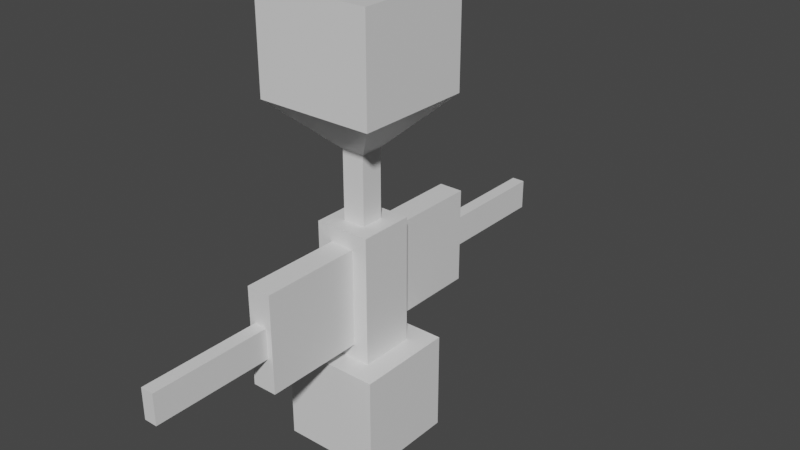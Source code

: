 # Source: untitled.blend  (saved by Blender 2.93.21; exported with 4.5.12 LTS)
import bpy
from mathutils import Matrix  # noqa: F401  (used for matrix-valued properties, if any)

bpy.ops.wm.read_factory_settings(use_empty=True)
scene = bpy.context.scene
scene.name = 'Scene'

# ---- collections
col_collection = bpy.data.collections.new('Collection'); scene.collection.children.link(col_collection)

# ---- materials (node trees are filled in below, after node groups)
mat_material = bpy.data.materials.new('Material')
mat_material.alpha_threshold = 0.0
mat_material.use_transparent_shadow = False
mat_material.line_color = (0.0, 0.0, 0.0, 1.0)

# ---- material node trees
mat_material.use_nodes = True; mat_material.node_tree.nodes.clear()
_N = mat_material.node_tree.nodes; _L = mat_material.node_tree.links
n0 = _N.new('ShaderNodeOutputMaterial'); n0.name = 'Material Output'; n0.location = (300, 300)
n1 = _N.new('ShaderNodeBsdfPrincipled'); n1.name = 'Principled BSDF'; n1.location = (10, 300)
n1.distribution = 'GGX'
n1.subsurface_method = 'BURLEY'
n1.inputs[2].default_value = 0.4
n1.inputs[3].default_value = 1.45
n1.inputs[27].default_value = (0.0, 0.0, 0.0, 1.0)
n1.inputs[28].default_value = 1.0
_L.new(n1.outputs[0], n0.inputs[0])
n0.is_active_output = True

# ---- world
world_world = bpy.data.worlds.new('World'); scene.world = world_world
world_world.use_nodes = True; world_world.node_tree.nodes.clear()
_N = world_world.node_tree.nodes; _L = world_world.node_tree.links
n0 = _N.new('ShaderNodeOutputWorld'); n0.name = 'World Output'; n0.location = (300, 300)
n1 = _N.new('ShaderNodeBackground'); n1.name = 'Background'; n1.location = (10, 300)
n1.inputs[0].default_value = (0.05088, 0.05088, 0.05088, 1.0)
_L.new(n1.outputs[0], n0.inputs[0])
n0.is_active_output = True
world_world.color = (0.05088, 0.05088, 0.05088)
world_world.use_sun_shadow = False
world_world.sun_shadow_jitter_overblur = 0.0

# ---- meshes
me_cube = bpy.data.meshes.new('Cube')
me_cube.from_pydata([(0.2473, 0.5603, 1.313), (1.0, 1.0, -1.0), (0.2473, -0.5603, 1.313), (1.0, -1.0, -1.0), (-0.2473, 0.5603, 1.313), (-1.0, 1.0, -1.0), (-0.2473, -0.5603, 1.313), (-1.0, -1.0, -1.0), (1.0, -1.0, 1.0), (-1.0, -1.0, 1.0), (1.0, 1.0, 1.0), (-1.0, 1.0, 1.0), (0.2305, -0.2305, 3.588), (-0.2305, -0.2305, 3.588), (0.2305, 0.2305, 3.588), (-0.2305, 0.2305, 3.588), (0.2473, -0.5603, 3.275), (-0.2473, -0.5603, 3.275), (0.2473, 0.5603, 3.275), (-0.2473, 0.5603, 3.275), (0.2305, -0.2305, 4.959), (-0.2305, -0.2305, 4.959), (0.2305, 0.2305, 4.959), (-0.2305, 0.2305, 4.959), (0.5603, -0.5603, 1.0), (-0.5603, -0.5603, 1.0), (-0.5603, 0.5603, 1.0), (0.5603, 0.5603, 1.0), (0.5603, -0.5603, 3.588), (-0.5603, -0.5603, 3.588), (-0.5603, 0.5603, 3.588), (0.5603, 0.5603, 3.588), (0.1318, -2.592, 1.99), (-0.1318, -2.592, 1.99), (-0.1318, 2.592, 1.99), (0.1318, 2.592, 1.99), (0.1318, -2.592, 2.598), (-0.1318, -2.592, 2.598), (-0.1318, 2.592, 2.598), (0.1318, 2.592, 2.598), (0.2473, -2.592, 1.313), (-0.2473, -2.592, 1.313), (-0.2473, 2.592, 1.313), (0.2473, 2.592, 1.313), (0.2473, -2.592, 3.275), (-0.2473, -2.592, 3.275), (-0.2473, 2.592, 3.275), (0.2473, 2.592, 3.275), (0.1318, -4.974, 1.99), (-0.1318, -4.974, 1.99), (-0.1318, 4.974, 1.99), (0.1318, 4.974, 1.99), (0.1318, -4.974, 2.598), (-0.1318, -4.974, 2.598), (-0.1318, 4.974, 2.598), (0.1318, 4.974, 2.598), (1.188, -1.188, 5.911), (-1.188, -1.188, 5.911), (1.188, 1.188, 5.911), (-1.188, 1.188, 5.911), (1.188, -1.188, 7.928), (-1.188, -1.188, 7.928), (1.188, 1.188, 7.928), (-1.188, 1.188, 7.928)], [], [(26, 25, 29, 30), (3, 8, 9, 7), (7, 9, 11, 5), (5, 1, 3, 7), (1, 10, 8, 3), (5, 11, 10, 1), (24, 25, 9, 8), (27, 24, 8, 10), (25, 26, 11, 9), (26, 27, 10, 11), (15, 13, 21, 23), (2, 16, 44, 40), (0, 4, 42, 43), (24, 27, 31, 28), (12, 13, 29, 28), (14, 12, 28, 31), (13, 15, 30, 29), (15, 14, 31, 30), (22, 23, 59, 58), (13, 12, 20, 21), (14, 15, 23, 22), (12, 14, 22, 20), (2, 6, 25, 24), (4, 0, 27, 26), (17, 16, 28, 29), (18, 19, 30, 31), (6, 17, 29, 25), (19, 4, 26, 30), (16, 2, 24, 28), (0, 18, 31, 27), (39, 35, 51, 55), (33, 32, 48, 49), (17, 6, 41, 45), (16, 17, 45, 44), (6, 2, 40, 41), (18, 0, 43, 47), (4, 19, 46, 42), (19, 18, 47, 46), (32, 33, 41, 40), (34, 35, 43, 42), (37, 36, 44, 45), (39, 38, 46, 47), (33, 37, 45, 41), (38, 34, 42, 46), (36, 32, 40, 44), (35, 39, 47, 43), (49, 48, 52, 53), (51, 50, 54, 55), (34, 38, 54, 50), (38, 39, 55, 54), (35, 34, 50, 51), (32, 36, 52, 48), (37, 33, 49, 53), (36, 37, 53, 52), (56, 58, 62, 60), (20, 22, 58, 56), (23, 21, 57, 59), (21, 20, 56, 57), (62, 63, 61, 60), (59, 57, 61, 63), (57, 56, 60, 61), (58, 59, 63, 62)])
_uv = me_cube.uv_layers.new(name='UVMap')
_uv.uv.foreach_set('vector', [0.82, 0.555, 0.82, 0.695, 0.82, 0.695, 0.82, 0.555, 0.375, 0.75, 0.625, 0.75, 0.625, 1.0, 0.375, 1.0, 0.375, 0.0, 0.625, 0.0, 0.625, 0.25, 0.375, 0.25, 0.125, 0.5, 0.375, 0.5, 0.375, 0.75, 0.125, 0.75, 0.375, 0.5, 0.625, 0.5, 0.625, 0.75, 0.375, 0.75, 0.375, 0.25, 0.625, 0.25, 0.625, 0.5, 0.375, 0.5, 0.68, 0.695, 0.82, 0.695, 0.875, 0.75, 0.625, 0.75, 0.68, 0.555, 0.68, 0.695, 0.625, 0.75, 0.625, 0.5, 0.82, 0.695, 0.82, 0.555, 0.875, 0.5, 0.875, 0.75, 0.82, 0.555, 0.68, 0.555, 0.625, 0.5, 0.875, 0.5, 0.7788, 0.5962, 0.7788, 0.6538, 0.7788, 0.6538, 0.7788, 0.5962, 0.7191, 0.695, 0.7191, 0.695, 0.7191, 0.695, 0.7191, 0.695, 0.7191, 0.555, 0.7809, 0.555, 0.7809, 0.555, 0.7191, 0.555, 0.68, 0.695, 0.68, 0.555, 0.68, 0.555, 0.68, 0.695, 0.7212, 0.6538, 0.7788, 0.6538, 0.82, 0.695, 0.68, 0.695, 0.7212, 0.5962, 0.7212, 0.6538, 0.68, 0.695, 0.68, 0.555, 0.7788, 0.6538, 0.7788, 0.5962, 0.82, 0.555, 0.82, 0.695, 0.7788, 0.5962, 0.7212, 0.5962, 0.68, 0.555, 0.82, 0.555, 0.7212, 0.5962, 0.7788, 0.5962, 0.7788, 0.5962, 0.7212, 0.5962, 0.7788, 0.6538, 0.7212, 0.6538, 0.7212, 0.6538, 0.7788, 0.6538, 0.7212, 0.5962, 0.7788, 0.5962, 0.7788, 0.5962, 0.7212, 0.5962, 0.7212, 0.6538, 0.7212, 0.5962, 0.7212, 0.5962, 0.7212, 0.6538, 0.7191, 0.695, 0.7809, 0.695, 0.82, 0.695, 0.68, 0.695, 0.7809, 0.555, 0.7191, 0.555, 0.68, 0.555, 0.82, 0.555, 0.7809, 0.695, 0.7191, 0.695, 0.68, 0.695, 0.82, 0.695, 0.7191, 0.555, 0.7809, 0.555, 0.82, 0.555, 0.68, 0.555, 0.7809, 0.695, 0.7809, 0.695, 0.82, 0.695, 0.82, 0.695, 0.7809, 0.555, 0.7809, 0.555, 0.82, 0.555, 0.82, 0.555, 0.7191, 0.695, 0.7191, 0.695, 0.68, 0.695, 0.68, 0.695, 0.7191, 0.555, 0.7191, 0.555, 0.68, 0.555, 0.68, 0.555, 0.7335, 0.555, 0.7335, 0.555, 0.7335, 0.555, 0.7335, 0.555, 0.7665, 0.695, 0.7335, 0.695, 0.7335, 0.695, 0.7665, 0.695, 0.7809, 0.695, 0.7809, 0.695, 0.7809, 0.695, 0.7809, 0.695, 0.7191, 0.695, 0.7809, 0.695, 0.7809, 0.695, 0.7191, 0.695, 0.7809, 0.695, 0.7191, 0.695, 0.7191, 0.695, 0.7809, 0.695, 0.7191, 0.555, 0.7191, 0.555, 0.7191, 0.555, 0.7191, 0.555, 0.7809, 0.555, 0.7809, 0.555, 0.7809, 0.555, 0.7809, 0.555, 0.7809, 0.555, 0.7191, 0.555, 0.7191, 0.555, 0.7809, 0.555, 0.7335, 0.695, 0.7665, 0.695, 0.7809, 0.695, 0.7191, 0.695, 0.7665, 0.555, 0.7335, 0.555, 0.7191, 0.555, 0.7809, 0.555, 0.7665, 0.695, 0.7335, 0.695, 0.7191, 0.695, 0.7809, 0.695, 0.7335, 0.555, 0.7665, 0.555, 0.7809, 0.555, 0.7191, 0.555, 0.7665, 0.695, 0.7665, 0.695, 0.7809, 0.695, 0.7809, 0.695, 0.7665, 0.555, 0.7665, 0.555, 0.7809, 0.555, 0.7809, 0.555, 0.7335, 0.695, 0.7335, 0.695, 0.7191, 0.695, 0.7191, 0.695, 0.7335, 0.555, 0.7335, 0.555, 0.7191, 0.555, 0.7191, 0.555, 0.7665, 0.695, 0.7335, 0.695, 0.7335, 0.695, 0.7665, 0.695, 0.7335, 0.555, 0.7665, 0.555, 0.7665, 0.555, 0.7335, 0.555, 0.7665, 0.555, 0.7665, 0.555, 0.7665, 0.555, 0.7665, 0.555, 0.7665, 0.555, 0.7335, 0.555, 0.7335, 0.555, 0.7665, 0.555, 0.7335, 0.555, 0.7665, 0.555, 0.7665, 0.555, 0.7335, 0.555, 0.7335, 0.695, 0.7335, 0.695, 0.7335, 0.695, 0.7335, 0.695, 0.7665, 0.695, 0.7665, 0.695, 0.7665, 0.695, 0.7665, 0.695, 0.7335, 0.695, 0.7665, 0.695, 0.7665, 0.695, 0.7335, 0.695, 0.7212, 0.6538, 0.7212, 0.5962, 0.7212, 0.5962, 0.7212, 0.6538, 0.7212, 0.6538, 0.7212, 0.5962, 0.7212, 0.5962, 0.7212, 0.6538, 0.7788, 0.5962, 0.7788, 0.6538, 0.7788, 0.6538, 0.7788, 0.5962, 0.7788, 0.6538, 0.7212, 0.6538, 0.7212, 0.6538, 0.7788, 0.6538, 0.7212, 0.5962, 0.7788, 0.5962, 0.7788, 0.6538, 0.7212, 0.6538, 0.7788, 0.5962, 0.7788, 0.6538, 0.7788, 0.6538, 0.7788, 0.5962, 0.7788, 0.6538, 0.7212, 0.6538, 0.7212, 0.6538, 0.7788, 0.6538, 0.7212, 0.5962, 0.7788, 0.5962, 0.7788, 0.5962, 0.7212, 0.5962])
me_cube.materials.append(mat_material)
me_cube.use_remesh_preserve_volume = False
me_cube.use_remesh_preserve_attributes = False
me_cube.use_mirror_vertex_groups = False
me_cube.update()
arm_armature = bpy.data.armatures.new('Armature')  # bones are not reproduced

# ---- objects
ob_cube = bpy.data.objects.new('Cube', me_cube)
ob_armature = bpy.data.objects.new('Armature', arm_armature)

# ---- transforms, parenting, visibility, modifiers, constraints
ob_cube.parent = ob_armature
ob_cube.matrix_parent_inverse = Matrix(((0.2906, -0.0, 0.0, -0.0), (-0.0, 0.2906, -0.0, 0.0), (0.0, -0.0, 0.2906, -0.1336), (-0.0, 0.0, -0.0, 1.0)))
ob_cube.location = (0.0, 0.0, 0.0)
ob_cube.lock_rotations_4d = False
ob_cube.empty_display_type = 'ARROWS'
ob_cube.lineart.crease_threshold = 0.0
_vg = ob_cube.vertex_groups.new(name='Bone')
for _i, _w in zip([1, 3, 5, 7, 8, 9, 10, 11, 25, 27], [0.8533, 0.8378, 0.8376, 0.8535, 0.09679, 0.1188, 0.1174, 0.09543, 0.008126, 0.007346]): _vg.add([_i], _w, 'REPLACE')
_vg = ob_cube.vertex_groups.new(name='Bone.001')
for _i, _w in zip([0, 2, 4, 6, 8, 9, 10, 11, 12, 13, 14, 15, 16, 17, 18, 19, 20, 21, 22, 23, 24, 25, 26, 27, 28, 29, 30, 31, 32, 33, 34, 35, 36, 37, 38, 39, 44, 45, 46, 47, 56, 57, 58, 59, 60, 61, 62, 63], [0.7991, 0.8011, 0.8011, 0.7992, 0.0925, 0.1231, 0.1213, 0.09106, 0.9984, 0.9985, 0.9987, 0.9988, 0.9663, 0.9677, 0.9711, 0.971, 0.9792, 0.9793, 0.9793, 0.9792, 0.2407, 0.275, 0.24, 0.2736, 0.9938, 0.9941, 0.9966, 0.9958, 0.06505, 0.0768, 0.1102, 0.1191, 0.1357, 0.1425, 0.2121, 0.2094, 0.2678, 0.2712, 0.4124, 0.372, 0.1675, 0.1677, 0.1677, 0.1675, 0.01689, 0.02053, 0.02053, 0.01689]): _vg.add([_i], _w, 'REPLACE')
_vg = ob_cube.vertex_groups.new(name='Bone.002')
for _i, _w in zip([0, 1, 4, 5, 7, 8, 9, 10, 11, 18, 19, 24, 25, 26, 27, 34, 35, 38, 39, 42, 43, 46, 47, 50, 51, 54, 55], [0.1718, 0.1023, 0.176, 0.1215, 0.001355, 0.0426, 0.06619, 0.6964, 0.7682, 0.005154, 0.00548, 0.07664, 0.09918, 0.6621, 0.5994, 0.8894, 0.8805, 0.7875, 0.7902, 0.9804, 0.9764, 0.5873, 0.6276, 0.9955, 0.9953, 0.9951, 0.9948]): _vg.add([_i], _w, 'REPLACE')
_vg = ob_cube.vertex_groups.new(name='Bone.003')
for _i, _w in zip([1, 2, 3, 6, 7, 8, 9, 10, 11, 16, 17, 24, 25, 26, 27, 32, 33, 36, 37, 40, 41, 44, 45, 48, 49, 52, 53], [0.0008495, 0.1758, 0.1209, 0.1714, 0.1016, 0.7644, 0.6919, 0.06499, 0.04064, 0.01493, 0.01202, 0.6605, 0.5967, 0.07596, 0.09829, 0.9346, 0.9228, 0.864, 0.8572, 0.9793, 0.9758, 0.7319, 0.7284, 0.9936, 0.9934, 0.9922, 0.9918]): _vg.add([_i], _w, 'REPLACE')
_vg = ob_cube.vertex_groups.new(name='Bone.004')
for _i, _w in zip([56, 57, 58, 59, 60, 61, 62, 63], [0.8325, 0.8323, 0.8323, 0.8325, 0.9666, 0.9647, 0.9647, 0.9666]): _vg.add([_i], _w, 'REPLACE')
_m = ob_cube.modifiers.new('Armature', 'ARMATURE')
_m.object = ob_armature
ob_armature.location = (0.0, 0.0, 0.0)
ob_armature.show_in_front = True

# ---- collection membership
col_collection.objects.link(ob_cube)
col_collection.objects.link(ob_armature)

# ---- scene / render settings (as saved in the file)
scene.frame_start = 1; scene.frame_end = 40; scene.frame_set(31)
scene.render.engine = 'BLENDER_EEVEE_NEXT'
scene.cycles.use_denoising = False
scene.cycles.samples = 128
scene.cycles.sampling_pattern = 'TABULATED_SOBOL'
scene.cycles.use_adaptive_sampling = False
scene.cycles.use_light_tree = False
scene.view_settings.view_transform = 'Filmic'
bpy.context.view_layer.update()

# ---- added for rendering (the .blend has no active camera and no usable light): camera, sun
cam_auto = bpy.data.cameras.new('AutoCamera')
cam_auto.lens = 50.0
cam_auto.sensor_width = 36.0
cam_auto.clip_end = 1000.0
ob_auto_camera = bpy.data.objects.new('AutoCamera', cam_auto)
scene.collection.objects.link(ob_auto_camera)
ob_auto_camera.location = (3.43974, -3.82654, 3.50654)
ob_auto_camera.rotation_euler = (1.09748, -7.21219e-08, 0.694738)
scene.camera = ob_auto_camera
light_auto_sun = bpy.data.lights.new('AutoSun', 'SUN')
light_auto_sun.energy = 3.0
light_auto_sun.angle = 0.0523599
ob_auto_sun = bpy.data.objects.new('AutoSun', light_auto_sun)
scene.collection.objects.link(ob_auto_sun)
ob_auto_sun.rotation_euler = (0.872665, 0.174533, 0.523599)
bpy.context.view_layer.update()

